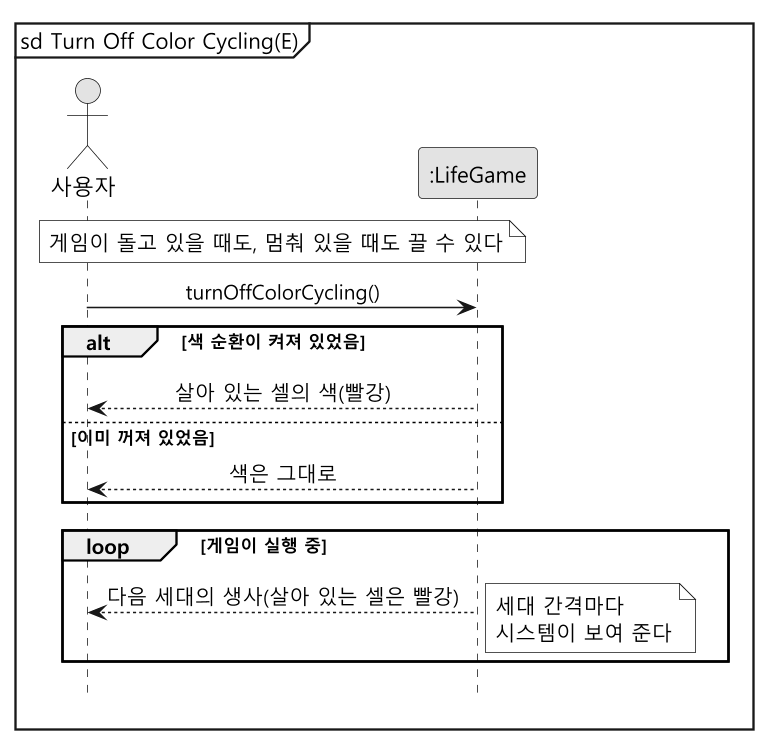

The diagram above was rendered by PlantUML. Its source (embedded in the PNG):
@startuml ssd-turn-off
skinparam monochrome true
skinparam dpi 150
skinparam shadowing false
skinparam defaultFontName "Malgun Gothic"
skinparam sequenceMessageAlign center
hide footbox
mainframe sd Turn Off Color Cycling(E)

actor "사용자" as User
participant ":LifeGame" as System

note over User, System : 게임이 돌고 있을 때도, 멈춰 있을 때도 끌 수 있다

User -> System : turnOffColorCycling()
alt 색 순환이 켜져 있었음
  System --> User : 살아 있는 셀의 색(빨강)
else 이미 꺼져 있었음
  System --> User : 색은 그대로
end

loop 게임이 실행 중
  System --> User : 다음 세대의 생사(살아 있는 셀은 빨강)
  note right : 세대 간격마다\n시스템이 보여 준다
end
@enduml